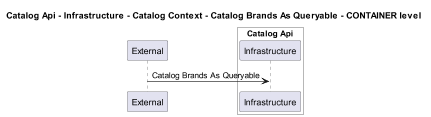

The diagram above was rendered by PlantUML. Its source (embedded in the PNG):
@startuml
!pragma layout smetana
skinparam dpi 60

title Catalog Api - Infrastructure - Catalog Context - Catalog Brands As Queryable - CONTAINER level

participant "External" as C4InterFlow.SoftwareSystems.ExternalSystem

box "Catalog Api" #White
    participant "Infrastructure" as dotnet.eShop.Architecture.SoftwareSystems.CatalogApi.Containers.Infrastructure
end box


C4InterFlow.SoftwareSystems.ExternalSystem -> dotnet.eShop.Architecture.SoftwareSystems.CatalogApi.Containers.Infrastructure : Catalog Brands As Queryable


@enduml